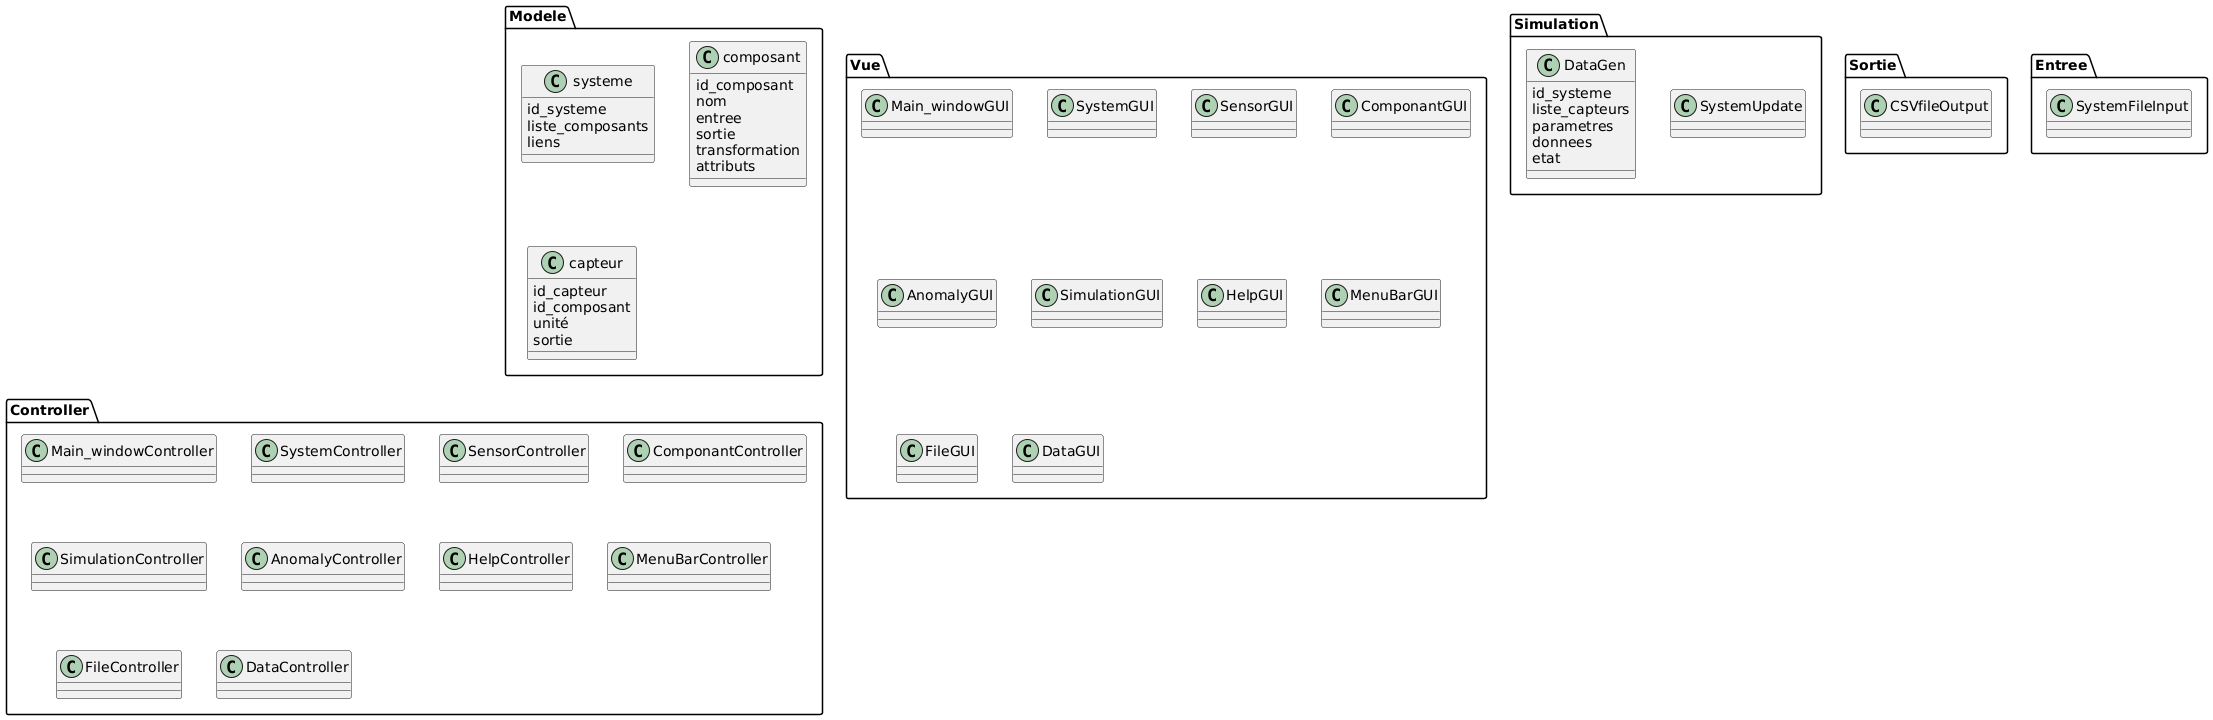

The diagram above was rendered by PlantUML. Its source (embedded in the PNG):
@startuml
package Modele{
class systeme{
id_systeme
liste_composants
liens
}
class composant{
id_composant
nom
entree
sortie
transformation
attributs
}
class capteur{
id_capteur
id_composant
unité
sortie
}
}
package Vue{
class Main_windowGUI{}
class SystemGUI{}
class SensorGUI{}
class ComponantGUI{}
class AnomalyGUI{}
class SimulationGUI{}
class HelpGUI{}
class MenuBarGUI{}
class FileGUI{}
class DataGUI{}
}
package Controller{
class Main_windowController{}
class SystemController{}
class SensorController{}
class ComponantController{}
class SimulationController{}
class AnomalyController{}
class HelpController{}
class MenuBarController{}
class FileController{}
class DataController{}
}
package Simulation{
class DataGen{
id_systeme
liste_capteurs
parametres
donnees
etat
}
class SystemUpdate{}
}
package Sortie{
class CSVfileOutput{}
}
package Entree{
class SystemFileInput{}
}
@enduml